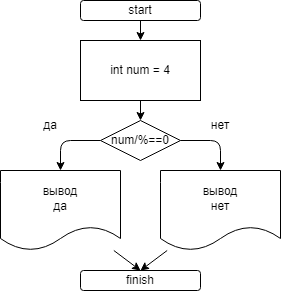

The diagram above was exported from draw.io. Its source (the exported page's mxGraphModel, read from the mxfile embedded in the PNG):
<mxGraphModel dx="385" dy="260" grid="1" gridSize="10" guides="1" tooltips="1" connect="1" arrows="1" fold="1" page="1" pageScale="1" pageWidth="827" pageHeight="1169" math="0" shadow="0">
  <root>
    <mxCell id="0" />
    <mxCell id="1" parent="0" />
    <mxCell id="9" style="edgeStyle=none;html=1;" edge="1" parent="1" source="2" target="8">
      <mxGeometry relative="1" as="geometry" />
    </mxCell>
    <mxCell id="2" value="start" style="rounded=1;whiteSpace=wrap;html=1;" vertex="1" parent="1">
      <mxGeometry x="180" y="60" width="120" height="20" as="geometry" />
    </mxCell>
    <mxCell id="3" value="finish" style="rounded=1;whiteSpace=wrap;html=1;" vertex="1" parent="1">
      <mxGeometry x="180" y="330" width="120" height="20" as="geometry" />
    </mxCell>
    <mxCell id="7" style="edgeStyle=none;html=1;entryX=0.5;entryY=0;entryDx=0;entryDy=0;" edge="1" parent="1" source="4" target="3">
      <mxGeometry relative="1" as="geometry" />
    </mxCell>
    <mxCell id="4" value="вывод&lt;br&gt;да" style="shape=document;whiteSpace=wrap;html=1;boundedLbl=1;" vertex="1" parent="1">
      <mxGeometry x="100" y="230" width="120" height="80" as="geometry" />
    </mxCell>
    <mxCell id="6" style="edgeStyle=none;html=1;entryX=0.5;entryY=0;entryDx=0;entryDy=0;" edge="1" parent="1" source="5" target="3">
      <mxGeometry relative="1" as="geometry" />
    </mxCell>
    <mxCell id="5" value="вывод&lt;br&gt;нет" style="shape=document;whiteSpace=wrap;html=1;boundedLbl=1;" vertex="1" parent="1">
      <mxGeometry x="260" y="230" width="120" height="80" as="geometry" />
    </mxCell>
    <mxCell id="14" style="edgeStyle=none;html=1;exitX=0.5;exitY=1;exitDx=0;exitDy=0;entryX=0.5;entryY=0;entryDx=0;entryDy=0;" edge="1" parent="1" source="8" target="10">
      <mxGeometry relative="1" as="geometry" />
    </mxCell>
    <mxCell id="8" value="int num = 4" style="rounded=0;whiteSpace=wrap;html=1;" vertex="1" parent="1">
      <mxGeometry x="180" y="100" width="120" height="60" as="geometry" />
    </mxCell>
    <mxCell id="12" style="edgeStyle=none;html=1;entryX=0.5;entryY=0;entryDx=0;entryDy=0;exitX=0;exitY=0.5;exitDx=0;exitDy=0;" edge="1" parent="1" source="10" target="4">
      <mxGeometry relative="1" as="geometry">
        <Array as="points">
          <mxPoint x="160" y="200" />
        </Array>
      </mxGeometry>
    </mxCell>
    <mxCell id="13" style="edgeStyle=none;html=1;entryX=0.5;entryY=0;entryDx=0;entryDy=0;" edge="1" parent="1" source="10" target="5">
      <mxGeometry relative="1" as="geometry">
        <Array as="points">
          <mxPoint x="320" y="200" />
        </Array>
      </mxGeometry>
    </mxCell>
    <mxCell id="10" value="num/%==0" style="rhombus;whiteSpace=wrap;html=1;" vertex="1" parent="1">
      <mxGeometry x="200" y="180" width="80" height="40" as="geometry" />
    </mxCell>
    <mxCell id="15" value="да" style="text;html=1;strokeColor=none;fillColor=none;align=center;verticalAlign=middle;whiteSpace=wrap;rounded=0;" vertex="1" parent="1">
      <mxGeometry x="120" y="170" width="60" height="30" as="geometry" />
    </mxCell>
    <mxCell id="16" value="нет" style="text;html=1;strokeColor=none;fillColor=none;align=center;verticalAlign=middle;whiteSpace=wrap;rounded=0;" vertex="1" parent="1">
      <mxGeometry x="290" y="170" width="60" height="30" as="geometry" />
    </mxCell>
  </root>
</mxGraphModel>